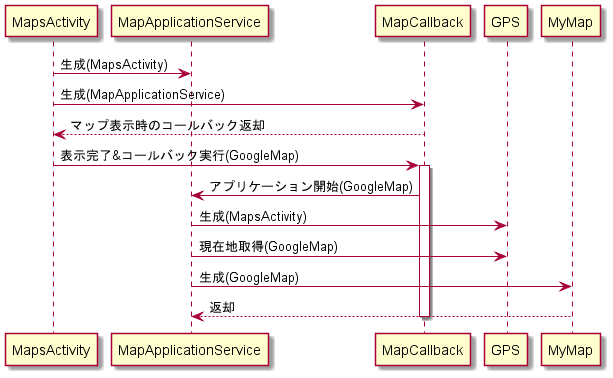

The diagram above was rendered by PlantUML. Its source (embedded in the PNG):
@startuml

MapsActivity -> MapApplicationService: 生成(MapsActivity)
MapsActivity -> MapCallback: 生成(MapApplicationService)
MapCallback --> MapsActivity: マップ表示時のコールバック返却

MapsActivity -> MapCallback: 表示完了&コールバック実行(GoogleMap)

activate MapCallback

MapCallback -> MapApplicationService: アプリケーション開始(GoogleMap)
MapApplicationService -> GPS: 生成(MapsActivity)
MapApplicationService -> GPS: 現在地取得(GoogleMap)
MapApplicationService -> MyMap: 生成(GoogleMap)
MyMap --> MapApplicationService: 返却

deactivate MapCallback

@enduml